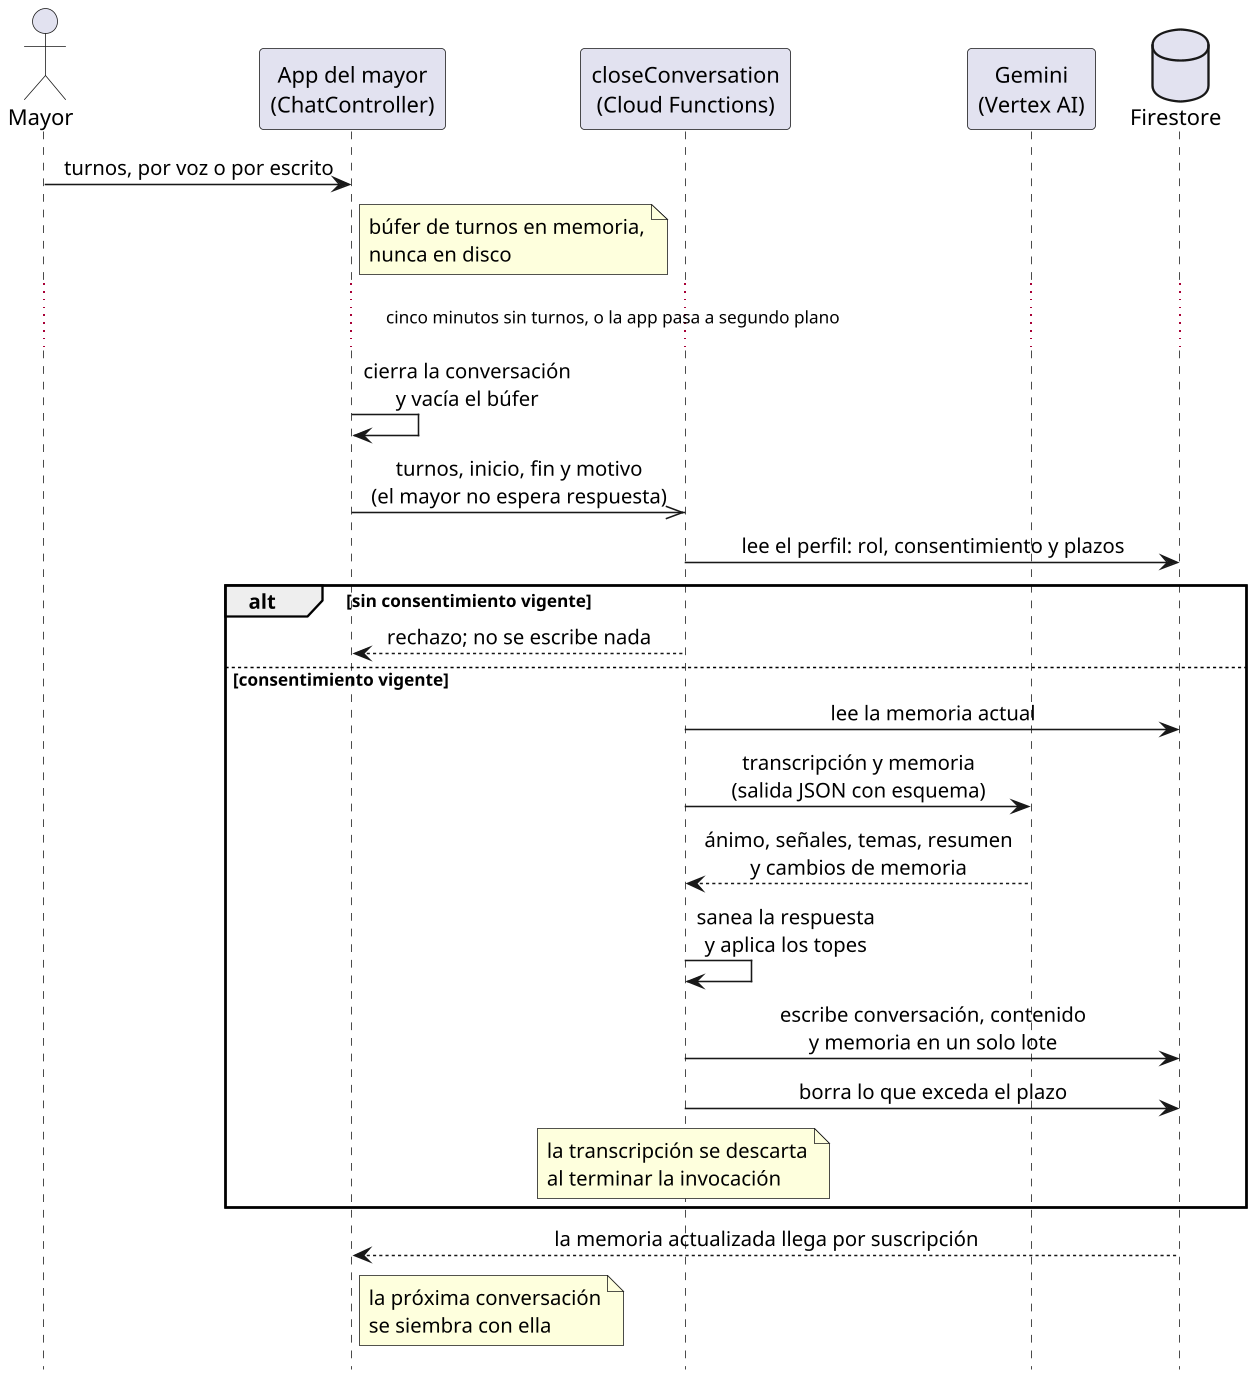

The diagram above was rendered by PlantUML. Its source (embedded in the PNG):
@startuml secuencia_cierre
' Cierre y análisis de una conversación (ADR-0028, ADR-0029, ADR-0032),
' figura fig:secuencia-cierre del capítulo 5.
' Regenerar: java -jar plantuml.jar secuencia_cierre.puml
skinparam dpi 150
skinparam sequenceMessageAlign center
skinparam ParticipantPadding 12
hide footbox

actor "Mayor" as M
participant "App del mayor\n(ChatController)" as APP
participant "closeConversation\n(Cloud Functions)" as CF
participant "Gemini\n(Vertex AI)" as GEM
database "Firestore" as FS

M -> APP : turnos, por voz o por escrito
note right of APP : búfer de turnos en memoria,\nnunca en disco
... cinco minutos sin turnos, o la app pasa a segundo plano ...
APP -> APP : cierra la conversación\ny vacía el búfer
APP ->> CF : turnos, inicio, fin y motivo\n(el mayor no espera respuesta)
CF -> FS : lee el perfil: rol, consentimiento y plazos
alt sin consentimiento vigente
  CF --> APP : rechazo; no se escribe nada
else consentimiento vigente
  CF -> FS : lee la memoria actual
  CF -> GEM : transcripción y memoria\n(salida JSON con esquema)
  GEM --> CF : ánimo, señales, temas, resumen\ny cambios de memoria
  CF -> CF : sanea la respuesta\ny aplica los topes
  CF -> FS : escribe conversación, contenido\ny memoria en un solo lote
  CF -> FS : borra lo que exceda el plazo
  note over CF : la transcripción se descarta\nal terminar la invocación
end
FS --> APP : la memoria actualizada llega por suscripción
note right of APP : la próxima conversación\nse siembra con ella
@enduml